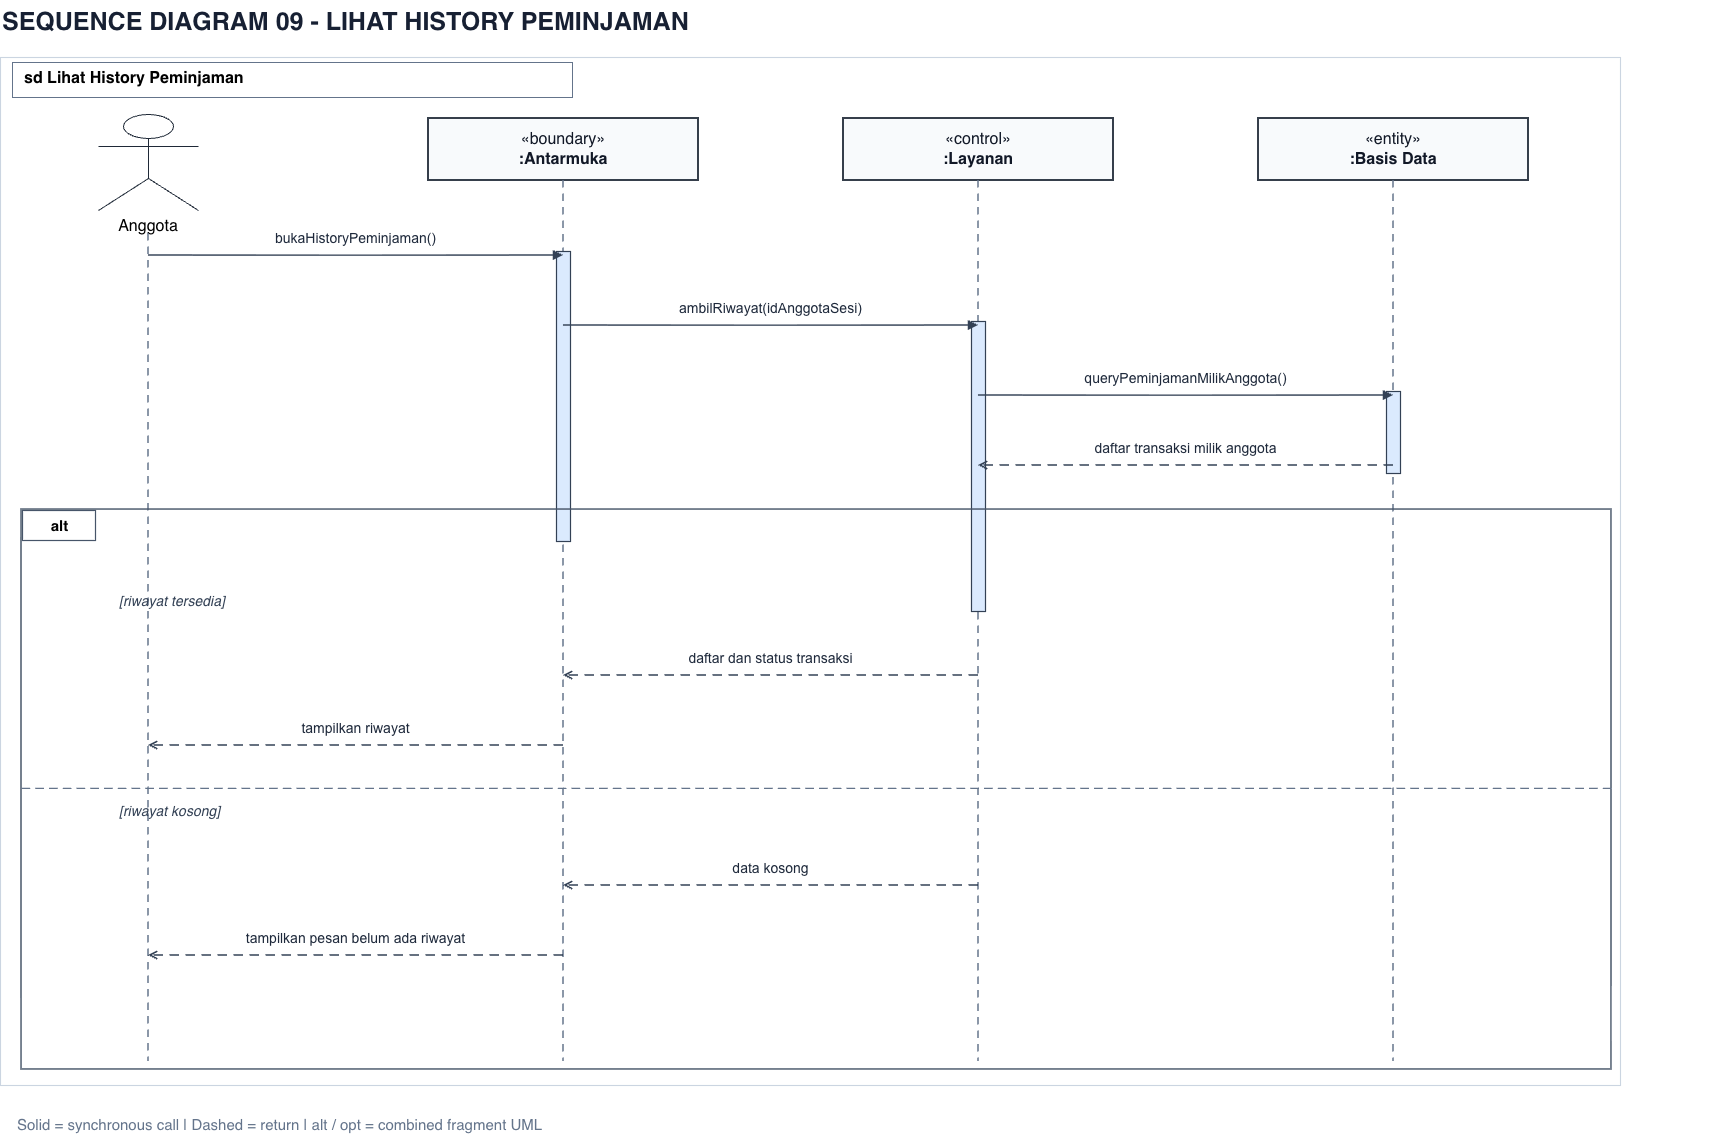

The diagram above was exported from draw.io. Its source (the exported page's mxGraphModel, read from the mxfile embedded in the PNG):
<mxGraphModel dx="2215" dy="1289" grid="1" gridSize="10" guides="1" tooltips="1" connect="1" arrows="1" fold="1" page="1" pageScale="1" pageWidth="1850" pageHeight="1318" math="0" shadow="0">
  <root>
    <mxCell id="0" />
    <mxCell id="1" parent="0" />
    <mxCell id="title" parent="1" style="text;html=1;fillColor=none;strokeColor=none;fontSize=25;fontColor=#172033;fontStyle=1;align=left;whiteSpace=wrap;" value="SEQUENCE DIAGRAM 09  -  LIHAT HISTORY PEMINJAMAN" vertex="1">
      <mxGeometry height="57" width="1725" x="110" y="132" as="geometry" />
    </mxCell>
    <mxCell id="border" parent="1" style="rounded=0;fillColor=#FFFFFF;strokeColor=#CBD5E1;strokeWidth=1.1;connectable=0;" value="" vertex="1">
      <mxGeometry height="1028" width="1620" x="110" y="189" as="geometry" />
    </mxCell>
    <mxCell id="sdlabel" parent="1" style="text;html=1;fillColor=#FFFFFF;strokeColor=#64748B;fontSize=16;fontStyle=1;align=left;spacingLeft=10;" value="sd Lihat History Peminjaman" vertex="1">
      <mxGeometry height="35" width="560" x="122" y="194" as="geometry" />
    </mxCell>
    <mxCell id="actor" parent="1" style="shape=umlActor;html=1;whiteSpace=wrap;verticalLabelPosition=bottom;verticalAlign=top;align=center;strokeColor=#1F2937;fillColor=#FFFFFF;fontSize=16;" value="Anggota" vertex="1">
      <mxGeometry height="96" width="100" x="208" y="246" as="geometry" />
    </mxCell>
    <mxCell id="lifeline0" edge="1" parent="1" style="endArrow=none;startArrow=none;strokeColor=#64748B;strokeWidth=1.5;dashed=1;dashPattern=5 4;" value="">
      <mxGeometry relative="1" as="geometry">
        <mxPoint x="258" y="365" as="sourcePoint" />
        <mxPoint x="258" y="1193" as="targetPoint" />
      </mxGeometry>
    </mxCell>
    <mxCell id="participant1" parent="1" style="rounded=0;html=1;whiteSpace=wrap;fillColor=#F8FAFC;strokeColor=#1F2937;strokeWidth=1.8;fontColor=#111827;fontSize=16;align=center;verticalAlign=middle;" value="«boundary»&lt;div&gt;&lt;b&gt;:Antarmuka&lt;/b&gt;&lt;/div&gt;" vertex="1">
      <mxGeometry height="62" width="270" x="538" y="250" as="geometry" />
    </mxCell>
    <mxCell id="lifeline1" edge="1" parent="1" style="endArrow=none;startArrow=none;strokeColor=#64748B;strokeWidth=1.5;dashed=1;dashPattern=5 4;" value="">
      <mxGeometry relative="1" as="geometry">
        <mxPoint x="673" y="312" as="sourcePoint" />
        <mxPoint x="673" y="1193" as="targetPoint" />
      </mxGeometry>
    </mxCell>
    <mxCell id="participant2" parent="1" style="rounded=0;html=1;whiteSpace=wrap;fillColor=#F8FAFC;strokeColor=#1F2937;strokeWidth=1.8;fontColor=#111827;fontSize=16;align=center;verticalAlign=middle;" value="«control»&lt;div&gt;&lt;b&gt;:Layanan&lt;/b&gt;&lt;/div&gt;" vertex="1">
      <mxGeometry height="62" width="270" x="953" y="250" as="geometry" />
    </mxCell>
    <mxCell id="lifeline2" edge="1" parent="1" style="endArrow=none;startArrow=none;strokeColor=#64748B;strokeWidth=1.5;dashed=1;dashPattern=5 4;" value="">
      <mxGeometry relative="1" as="geometry">
        <mxPoint x="1088" y="312" as="sourcePoint" />
        <mxPoint x="1088" y="1193" as="targetPoint" />
      </mxGeometry>
    </mxCell>
    <mxCell id="participant3" parent="1" style="rounded=0;html=1;whiteSpace=wrap;fillColor=#F8FAFC;strokeColor=#1F2937;strokeWidth=1.8;fontColor=#111827;fontSize=16;align=center;verticalAlign=middle;" value="«entity»&lt;div&gt;&lt;b&gt;:Basis Data&lt;/b&gt;&lt;/div&gt;" vertex="1">
      <mxGeometry height="62" width="270" x="1368" y="250" as="geometry" />
    </mxCell>
    <mxCell id="lifeline3" edge="1" parent="1" style="endArrow=none;startArrow=none;strokeColor=#64748B;strokeWidth=1.5;dashed=1;dashPattern=5 4;" value="">
      <mxGeometry relative="1" as="geometry">
        <mxPoint x="1503" y="312" as="sourcePoint" />
        <mxPoint x="1503" y="1193" as="targetPoint" />
      </mxGeometry>
    </mxCell>
    <mxCell id="activation_1_0" parent="1" style="rounded=0;fillColor=#DBEAFE;strokeColor=#334155;strokeWidth=1.2;connectable=0;" value="" vertex="1">
      <mxGeometry height="290" width="14" x="666" y="383" as="geometry" />
    </mxCell>
    <mxCell id="activation_2_0" parent="1" style="rounded=0;fillColor=#DBEAFE;strokeColor=#334155;strokeWidth=1.2;connectable=0;" value="" vertex="1">
      <mxGeometry height="290" width="14" x="1081" y="453" as="geometry" />
    </mxCell>
    <mxCell id="activation_3_0" parent="1" style="rounded=0;fillColor=#DBEAFE;strokeColor=#334155;strokeWidth=1.2;connectable=0;" value="" vertex="1">
      <mxGeometry height="82" width="14" x="1496" y="523" as="geometry" />
    </mxCell>
    <mxCell id="msg0" edge="1" parent="1" style="endArrow=block;endFill=1;strokeColor=#334155;strokeWidth=1.6;html=1;" value="">
      <mxGeometry relative="1" as="geometry">
        <mxPoint x="258" y="387" as="sourcePoint" />
        <mxPoint x="673" y="387" as="targetPoint" />
      </mxGeometry>
    </mxCell>
    <mxCell id="msg0-label" parent="1" style="text;html=1;whiteSpace=wrap;align=center;verticalAlign=middle;strokeColor=none;fillColor=none;fontSize=14;fontFamily=Arial;fontColor=#1E293B;" value="bukaHistoryPeminjaman()" vertex="1">
      <mxGeometry height="24" width="391" x="270" y="358" as="geometry" />
    </mxCell>
    <mxCell id="msg1" edge="1" parent="1" style="endArrow=block;endFill=1;strokeColor=#334155;strokeWidth=1.6;html=1;" value="">
      <mxGeometry relative="1" as="geometry">
        <mxPoint x="673" y="457" as="sourcePoint" />
        <mxPoint x="1088" y="457" as="targetPoint" />
      </mxGeometry>
    </mxCell>
    <mxCell id="msg1-label" parent="1" style="text;html=1;whiteSpace=wrap;align=center;verticalAlign=middle;strokeColor=none;fillColor=none;fontSize=14;fontFamily=Arial;fontColor=#1E293B;" value="ambilRiwayat(idAnggotaSesi)" vertex="1">
      <mxGeometry height="24" width="391" x="685" y="428" as="geometry" />
    </mxCell>
    <mxCell id="msg2" edge="1" parent="1" style="endArrow=block;endFill=1;strokeColor=#334155;strokeWidth=1.6;html=1;" value="">
      <mxGeometry relative="1" as="geometry">
        <mxPoint x="1088" y="527" as="sourcePoint" />
        <mxPoint x="1503" y="527" as="targetPoint" />
      </mxGeometry>
    </mxCell>
    <mxCell id="msg2-label" parent="1" style="text;html=1;whiteSpace=wrap;align=center;verticalAlign=middle;strokeColor=none;fillColor=none;fontSize=14;fontFamily=Arial;fontColor=#1E293B;" value="queryPeminjamanMilikAnggota()" vertex="1">
      <mxGeometry height="24" width="391" x="1100" y="498" as="geometry" />
    </mxCell>
    <mxCell id="msg3" edge="1" parent="1" style="endArrow=open;endFill=0;strokeColor=#334155;strokeWidth=1.6;html=1;dashed=1;dashPattern=6 4;" value="">
      <mxGeometry relative="1" as="geometry">
        <mxPoint x="1503" y="597" as="sourcePoint" />
        <mxPoint x="1088" y="597" as="targetPoint" />
      </mxGeometry>
    </mxCell>
    <mxCell id="msg3-label" parent="1" style="text;html=1;whiteSpace=wrap;align=center;verticalAlign=middle;strokeColor=none;fillColor=none;fontSize=14;fontFamily=Arial;fontColor=#1E293B;" value="daftar transaksi milik anggota" vertex="1">
      <mxGeometry height="24" width="391" x="1100" y="568" as="geometry" />
    </mxCell>
    <mxCell id="fragment4" parent="1" style="rounded=0;html=1;fillColor=none;strokeColor=#475569;strokeWidth=1.5;connectable=0;" value="" vertex="1">
      <mxGeometry height="560" width="1590" x="131" y="641" as="geometry" />
    </mxCell>
    <mxCell id="fragment4-tab" parent="1" style="rounded=0;html=1;fillColor=#FFFFFF;strokeColor=#475569;strokeWidth=1.2;fontStyle=1;align=center;fontSize=15;" value="alt" vertex="1">
      <mxGeometry height="30" width="73" x="132" y="642" as="geometry" />
    </mxCell>
    <mxCell id="fragment4-guard0" parent="1" style="text;html=1;fillColor=none;strokeColor=none;fontColor=#334155;fontStyle=2;fontSize=14;align=left;" value="[riwayat tersedia]" vertex="1">
      <mxGeometry height="27" width="970" x="227" y="718" as="geometry" />
    </mxCell>
    <mxCell id="msg5" edge="1" parent="1" style="endArrow=open;endFill=0;strokeColor=#334155;strokeWidth=1.6;html=1;dashed=1;dashPattern=6 4;" value="">
      <mxGeometry relative="1" as="geometry">
        <mxPoint x="1088" y="807" as="sourcePoint" />
        <mxPoint x="673" y="807" as="targetPoint" />
      </mxGeometry>
    </mxCell>
    <mxCell id="msg5-label" parent="1" style="text;html=1;whiteSpace=wrap;align=center;verticalAlign=middle;strokeColor=none;fillColor=none;fontSize=14;fontFamily=Arial;fontColor=#1E293B;" value="daftar dan status transaksi" vertex="1">
      <mxGeometry height="24" width="391" x="685" y="778" as="geometry" />
    </mxCell>
    <mxCell id="msg6" edge="1" parent="1" style="endArrow=open;endFill=0;strokeColor=#334155;strokeWidth=1.6;html=1;dashed=1;dashPattern=6 4;" value="">
      <mxGeometry relative="1" as="geometry">
        <mxPoint x="673" y="877" as="sourcePoint" />
        <mxPoint x="258" y="877" as="targetPoint" />
      </mxGeometry>
    </mxCell>
    <mxCell id="msg6-label" parent="1" style="text;html=1;whiteSpace=wrap;align=center;verticalAlign=middle;strokeColor=none;fillColor=none;fontSize=14;fontFamily=Arial;fontColor=#1E293B;" value="tampilkan riwayat" vertex="1">
      <mxGeometry height="24" width="391" x="270" y="848" as="geometry" />
    </mxCell>
    <mxCell id="fragment4-sep0" edge="1" parent="1" style="endArrow=none;startArrow=none;strokeColor=#64748B;strokeWidth=1.25;dashed=1;dashPattern=7 4;" value="">
      <mxGeometry relative="1" as="geometry">
        <mxPoint x="131" y="920" as="sourcePoint" />
        <mxPoint x="1721" y="920" as="targetPoint" />
      </mxGeometry>
    </mxCell>
    <mxCell id="fragment4-guard1" parent="1" style="text;html=1;fillColor=none;strokeColor=none;fontColor=#334155;fontStyle=2;fontSize=14;align=left;" value="[riwayat kosong]" vertex="1">
      <mxGeometry height="27" width="970" x="227" y="928" as="geometry" />
    </mxCell>
    <mxCell id="msg7" edge="1" parent="1" style="endArrow=open;endFill=0;strokeColor=#334155;strokeWidth=1.6;html=1;dashed=1;dashPattern=6 4;" value="">
      <mxGeometry relative="1" as="geometry">
        <mxPoint x="1088" y="1017" as="sourcePoint" />
        <mxPoint x="673" y="1017" as="targetPoint" />
      </mxGeometry>
    </mxCell>
    <mxCell id="msg7-label" parent="1" style="text;html=1;whiteSpace=wrap;align=center;verticalAlign=middle;strokeColor=none;fillColor=none;fontSize=14;fontFamily=Arial;fontColor=#1E293B;" value="data kosong" vertex="1">
      <mxGeometry height="24" width="391" x="685" y="988" as="geometry" />
    </mxCell>
    <mxCell id="msg8" edge="1" parent="1" style="endArrow=open;endFill=0;strokeColor=#334155;strokeWidth=1.6;html=1;dashed=1;dashPattern=6 4;" value="">
      <mxGeometry relative="1" as="geometry">
        <mxPoint x="673" y="1087" as="sourcePoint" />
        <mxPoint x="258" y="1087" as="targetPoint" />
      </mxGeometry>
    </mxCell>
    <mxCell id="msg8-label" parent="1" style="text;html=1;whiteSpace=wrap;align=center;verticalAlign=middle;strokeColor=none;fillColor=none;fontSize=14;fontFamily=Arial;fontColor=#1E293B;" value="tampilkan pesan belum ada riwayat" vertex="1">
      <mxGeometry height="24" width="391" x="270" y="1058" as="geometry" />
    </mxCell>
    <mxCell id="foot" parent="1" style="text;html=1;strokeColor=none;fillColor=none;fontColor=#64748B;fontSize=15;align=left;" value="Solid = synchronous call    |    Dashed = return    |    alt / opt = combined fragment UML" vertex="1">
      <mxGeometry height="30" width="1600" x="125" y="1241" as="geometry" />
    </mxCell>
  </root>
</mxGraphModel>